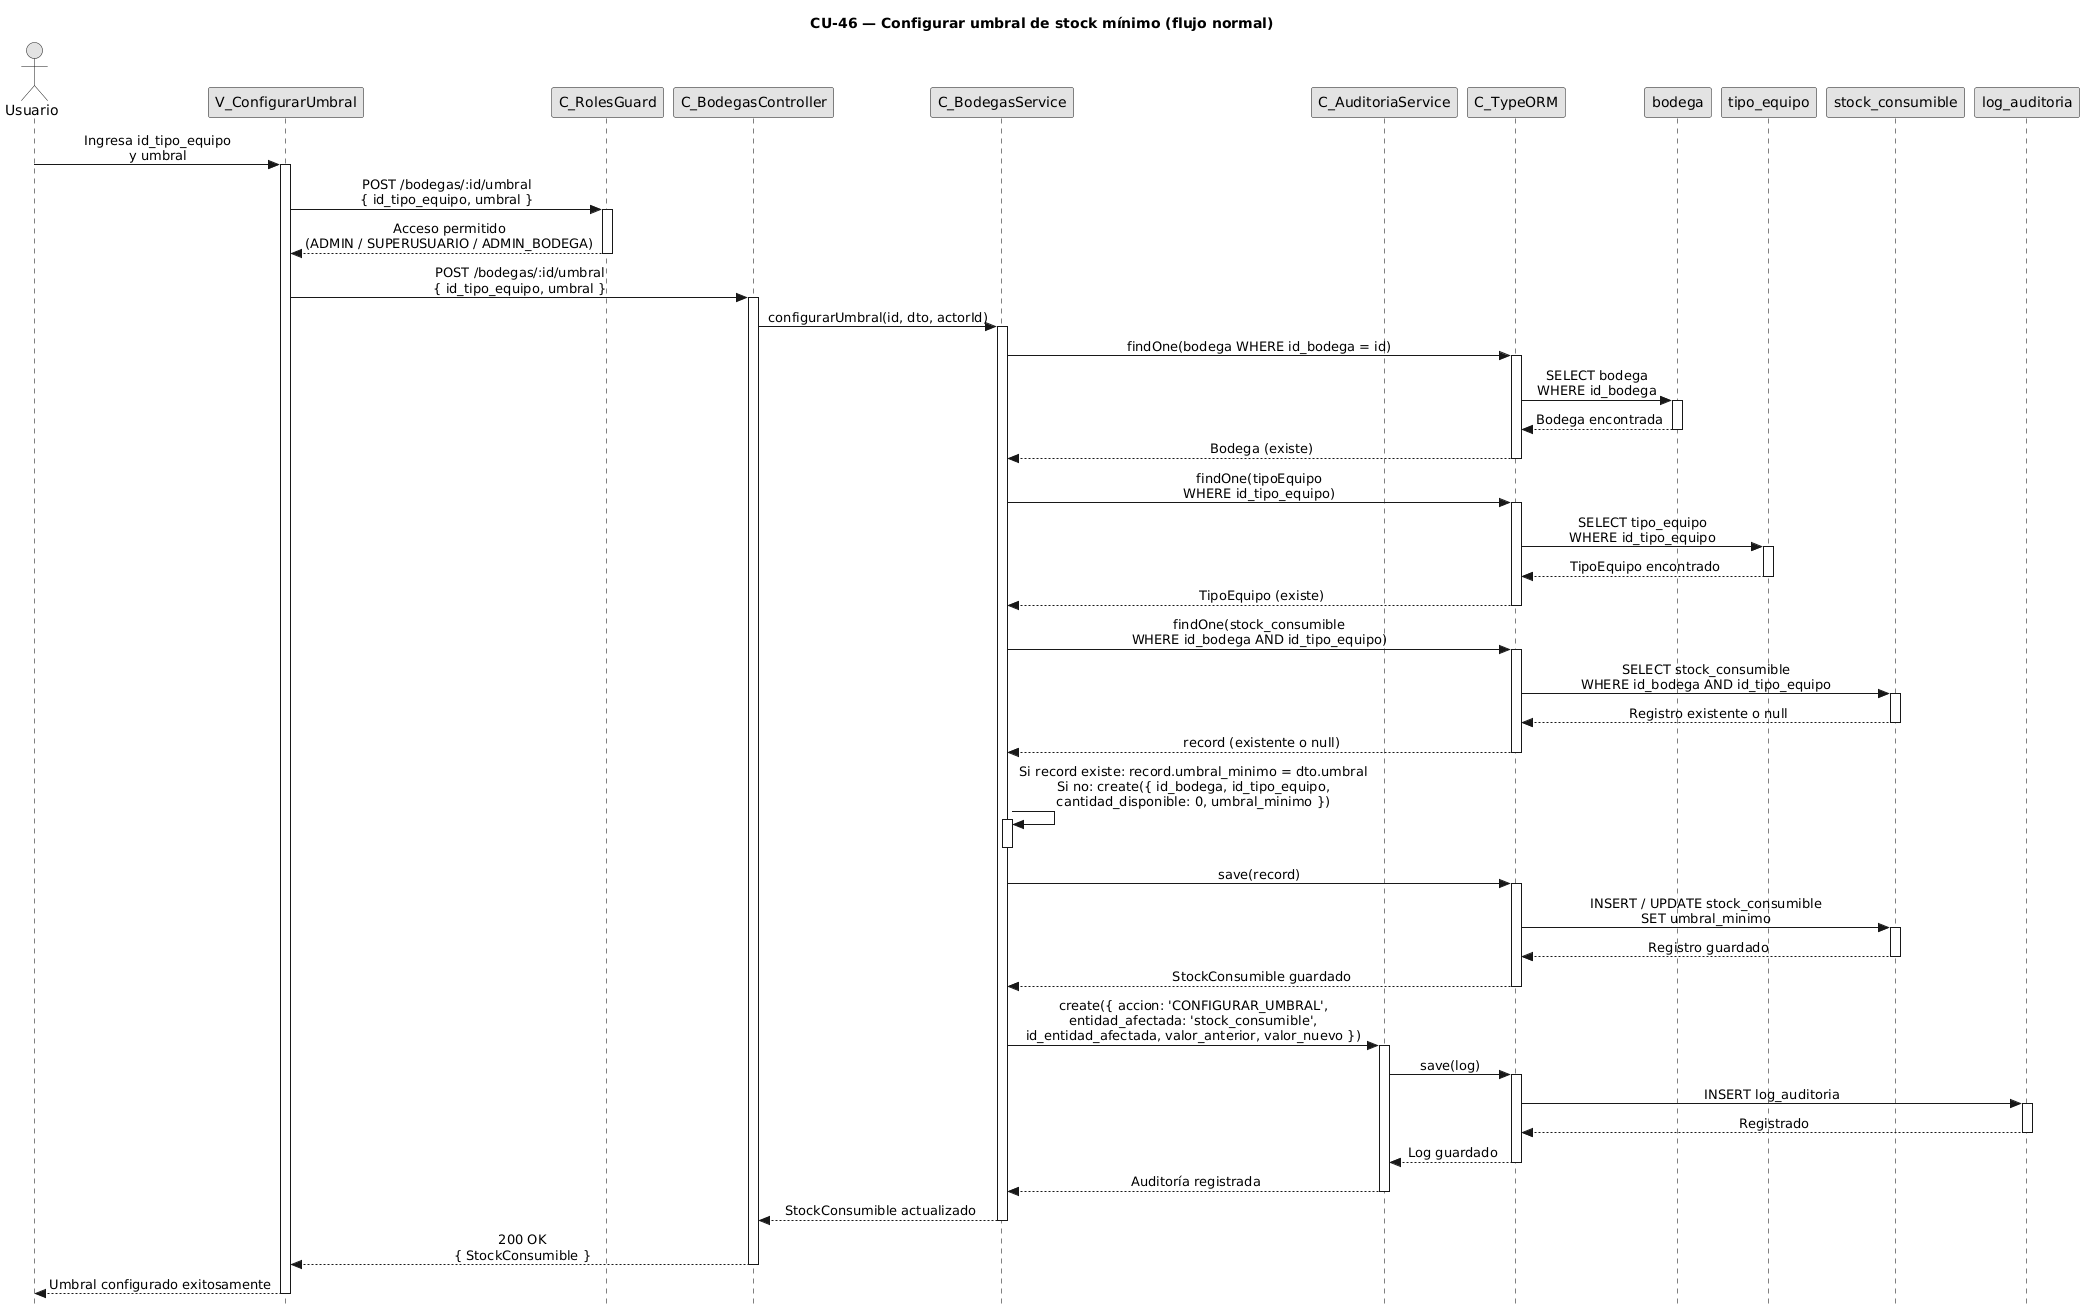

The diagram above was rendered by PlantUML. Its source (embedded in the PNG):
@startuml
title CU-46 — Configurar umbral de stock mínimo (flujo normal)

skinparam style strictuml
skinparam monochrome true
skinparam shadowing false
skinparam sequenceMessageAlign center
skinparam sequence {
  MessageAlign center
  LifeLineBorderColor black
}
hide footbox

actor "Usuario" as user
participant "V_ConfigurarUmbral" as view
participant "C_RolesGuard" as guard
participant "C_BodegasController" as ctrl
participant "C_BodegasService" as svc
participant "C_AuditoriaService" as aud
participant "C_TypeORM" as orm
participant "bodega" as bent
participant "tipo_equipo" as tent
participant "stock_consumible" as scent
participant "log_auditoria" as aent

user -> view : Ingresa id_tipo_equipo\ny umbral
activate view

view -> guard : POST /bodegas/:id/umbral\n{ id_tipo_equipo, umbral }
activate guard

guard --> view : Acceso permitido\n(ADMIN / SUPERUSUARIO / ADMIN_BODEGA)
deactivate guard

view -> ctrl : POST /bodegas/:id/umbral\n{ id_tipo_equipo, umbral }
activate ctrl

ctrl -> svc : configurarUmbral(id, dto, actorId)
activate svc

svc -> orm : findOne(bodega WHERE id_bodega = id)
activate orm

orm -> bent : SELECT bodega\nWHERE id_bodega
activate bent
bent --> orm : Bodega encontrada
deactivate bent

orm --> svc : Bodega (existe)
deactivate orm

svc -> orm : findOne(tipoEquipo\nWHERE id_tipo_equipo)
activate orm

orm -> tent : SELECT tipo_equipo\nWHERE id_tipo_equipo
activate tent
tent --> orm : TipoEquipo encontrado
deactivate tent

orm --> svc : TipoEquipo (existe)
deactivate orm

svc -> orm : findOne(stock_consumible\nWHERE id_bodega AND id_tipo_equipo)
activate orm

orm -> scent : SELECT stock_consumible\nWHERE id_bodega AND id_tipo_equipo
activate scent
scent --> orm : Registro existente o null
deactivate scent

orm --> svc : record (existente o null)
deactivate orm

svc -> svc : Si record existe: record.umbral_minimo = dto.umbral\nSi no: create({ id_bodega, id_tipo_equipo,\ncantidad_disponible: 0, umbral_minimo })
activate svc
deactivate svc

svc -> orm : save(record)
activate orm

orm -> scent : INSERT / UPDATE stock_consumible\nSET umbral_minimo
activate scent
scent --> orm : Registro guardado
deactivate scent

orm --> svc : StockConsumible guardado
deactivate orm

svc -> aud : create({ accion: 'CONFIGURAR_UMBRAL',\nentidad_afectada: 'stock_consumible',\nid_entidad_afectada, valor_anterior, valor_nuevo })
activate aud

aud -> orm : save(log)
activate orm

orm -> aent : INSERT log_auditoria
activate aent
aent --> orm : Registrado
deactivate aent

orm --> aud : Log guardado
deactivate orm

aud --> svc : Auditoría registrada
deactivate aud

svc --> ctrl : StockConsumible actualizado
deactivate svc

ctrl --> view : 200 OK\n{ StockConsumible }
deactivate ctrl

view --> user : Umbral configurado exitosamente
deactivate view
@enduml